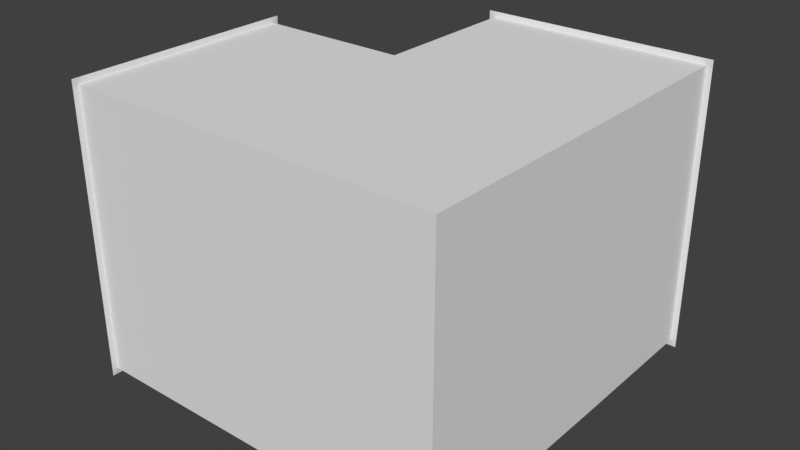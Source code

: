 # Source: corner.blend  (saved by Blender 2.79.0; exported with 4.5.12 LTS)
import bpy
from mathutils import Matrix  # noqa: F401  (used for matrix-valued properties, if any)

bpy.ops.wm.read_factory_settings(use_empty=True)
scene = bpy.context.scene
scene.name = 'Scene'

# ---- collections
col_collection_1 = bpy.data.collections.new('Collection 1'); scene.collection.children.link(col_collection_1)

# ---- materials (node trees are filled in below, after node groups)
mat_material = bpy.data.materials.new('Material')
mat_material.alpha_threshold = 0.0
mat_material.use_transparent_shadow = False
mat_material.roughness = 0.5
mat_material.line_color = (0.0, 0.0, 0.0, 1.0)

# ---- material node trees

# ---- world
world_world = bpy.data.worlds.new('World'); scene.world = world_world
world_world.color = (0.05088, 0.05088, 0.05088)
world_world.use_sun_shadow = False
world_world.sun_shadow_jitter_overblur = 0.0
world_world.cycles.sampling_method = 'MANUAL'

# ---- meshes
me_cube = bpy.data.meshes.new('Cube')
me_cube.from_pydata([(3.375, -3.391, -8.457), (-7.907, -3.391, -8.457), (-7.906, 3.339, -8.457), (3.375, -3.391, -7.629e-06), (-7.907, -3.391, -7.629e-06), (-7.907, 3.339, -7.629e-06), (-3.323, 3.335, -8.457), (-3.329, -3.391, -8.457), (-3.323, 3.335, -7.629e-06), (-3.329, -3.391, -7.629e-06), (-7.907, -3.567, -8.634), (-7.906, 3.516, -8.634), (-7.907, -3.567, 0.1768), (-7.907, 3.516, 0.1768), (-3.318, 7.908, -8.457), (3.412, 7.908, -8.457), (-3.318, 7.908, -7.629e-06), (3.412, 7.908, -7.629e-06), (3.412, 3.33, -8.457), (3.412, 3.33, -7.629e-06), (-3.495, 7.908, -8.634), (3.589, 7.908, -8.634), (-3.495, 7.908, 0.1768), (3.589, 7.908, 0.1768)], [], [(6, 2, 1, 7), (8, 9, 4, 5), (7, 1, 4, 9), (8, 5, 2, 6), (0, 7, 9, 3), (1, 2, 11, 10), (4, 1, 10, 12), (2, 5, 13, 11), (5, 4, 12, 13), (9, 8, 3), (7, 0, 6), (18, 15, 14, 6), (19, 8, 16, 17), (6, 14, 16, 8), (19, 17, 15, 18), (14, 15, 21, 20), (16, 14, 20, 22), (15, 17, 23, 21), (17, 16, 22, 23), (0, 3, 19, 18), (8, 19, 3), (6, 0, 18)])
_uv = me_cube.uv_layers.new(name='UVMap')
_uv.uv.foreach_set('vector', [0.6228, 0.2327, 0.623, 0.3911, 0.3904, 0.3911, 0.3904, 0.2329, 0.158, 0.2327, 0.3904, 0.2329, 0.3904, 0.3911, 0.1579, 0.3911, 0.5845, 0.6228, 0.5845, 0.7809, 0.2922, 0.7809, 0.2922, 0.6228, 0.9392, 0.2922, 0.7808, 0.2922, 0.7808, 1.648e-08, 0.9392, 0.0, 0.5845, 0.3911, 0.5845, 0.6228, 0.2922, 0.6228, 0.2922, 0.3911, 0.5906, 0.6894, 0.8231, 0.6894, 0.8292, 0.6956, 0.5845, 0.6956, 0.5906, 0.3972, 0.5906, 0.6894, 0.5845, 0.6956, 0.5845, 0.3911, 0.8231, 0.6894, 0.8231, 0.3972, 0.8292, 0.3911, 0.8292, 0.6956, 0.8231, 0.3972, 0.5906, 0.3972, 0.5845, 0.3911, 0.8292, 0.3911, 0.3904, 0.2329, 0.158, 0.2327, 0.3904, 0.001272, 0.3904, 0.2329, 0.3904, 0.001272, 0.6228, 0.2327, 0.6226, 0.0, 0.7808, 1.483e-07, 0.7808, 0.2325, 0.6228, 0.2327, 0.1582, 0.0, 0.158, 0.2327, 3.295e-08, 0.2325, 0.0, 4.943e-08, 0.8292, 0.3911, 0.9872, 0.3911, 0.9872, 0.6833, 0.8292, 0.6833, 0.2922, 0.6233, 0.2922, 0.7815, 0.0, 0.7815, 0.0, 0.6233, 0.5906, 0.9939, 0.8231, 0.9939, 0.8292, 1.0, 0.5845, 1.0, 0.5906, 0.7017, 0.5906, 0.9939, 0.5845, 1.0, 0.5845, 0.6956, 0.8231, 0.9939, 0.8231, 0.7017, 0.8292, 0.6956, 0.8292, 1.0, 0.8231, 0.7017, 0.5906, 0.7017, 0.5845, 0.6956, 0.8292, 0.6956, 0.0, 0.3911, 0.2922, 0.3911, 0.2922, 0.6233, 0.0, 0.6233, 0.158, 0.2327, 0.1582, 0.0, 0.3904, 0.001272, 0.6228, 0.2327, 0.3904, 0.001272, 0.6226, 0.0])
me_cube.materials.append(mat_material)
me_cube.use_remesh_preserve_volume = False
me_cube.use_remesh_preserve_attributes = False
me_cube.use_mirror_vertex_groups = False
me_cube.update()

# ---- objects
ob_cube = bpy.data.objects.new('Cube', me_cube)

# ---- transforms, parenting, visibility, modifiers, constraints
ob_cube.location = (1.779, -1.691, 8.457)
ob_cube.lock_rotations_4d = False
ob_cube.empty_display_type = 'ARROWS'
ob_cube.lineart.crease_threshold = 0.0

# ---- collection membership
col_collection_1.objects.link(ob_cube)

# ---- scene / render settings (as saved in the file)
scene.frame_start = 1; scene.frame_end = 250; scene.frame_set(0)
scene.render.engine = 'BLENDER_EEVEE_NEXT'
scene.render.resolution_percentage = 50
scene.render.dither_intensity = 0.0
scene.cycles.use_denoising = False
scene.cycles.samples = 128
scene.cycles.sampling_pattern = 'TABULATED_SOBOL'
scene.cycles.use_adaptive_sampling = False
scene.cycles.use_light_tree = False
scene.cycles.blur_glossy = 0.0
scene.cycles.sample_clamp_indirect = 0.0
scene.view_settings.view_transform = 'Standard'
bpy.context.view_layer.update()

# ---- added for rendering (the .blend has no active camera and no usable light): camera, sun
cam_auto = bpy.data.cameras.new('AutoCamera')
cam_auto.lens = 50.0
cam_auto.sensor_width = 36.0
cam_auto.clip_end = 1000.0
ob_auto_camera = bpy.data.objects.new('AutoCamera', cam_auto)
scene.collection.objects.link(ob_auto_camera)
ob_auto_camera.location = (16.7171, -20.0367, 17.9061)
ob_auto_camera.rotation_euler = (1.09748, -7.21219e-08, 0.694738)
scene.camera = ob_auto_camera
light_auto_sun = bpy.data.lights.new('AutoSun', 'SUN')
light_auto_sun.energy = 3.0
light_auto_sun.angle = 0.0523599
ob_auto_sun = bpy.data.objects.new('AutoSun', light_auto_sun)
scene.collection.objects.link(ob_auto_sun)
ob_auto_sun.rotation_euler = (0.872665, 0.174533, 0.523599)
bpy.context.view_layer.update()
